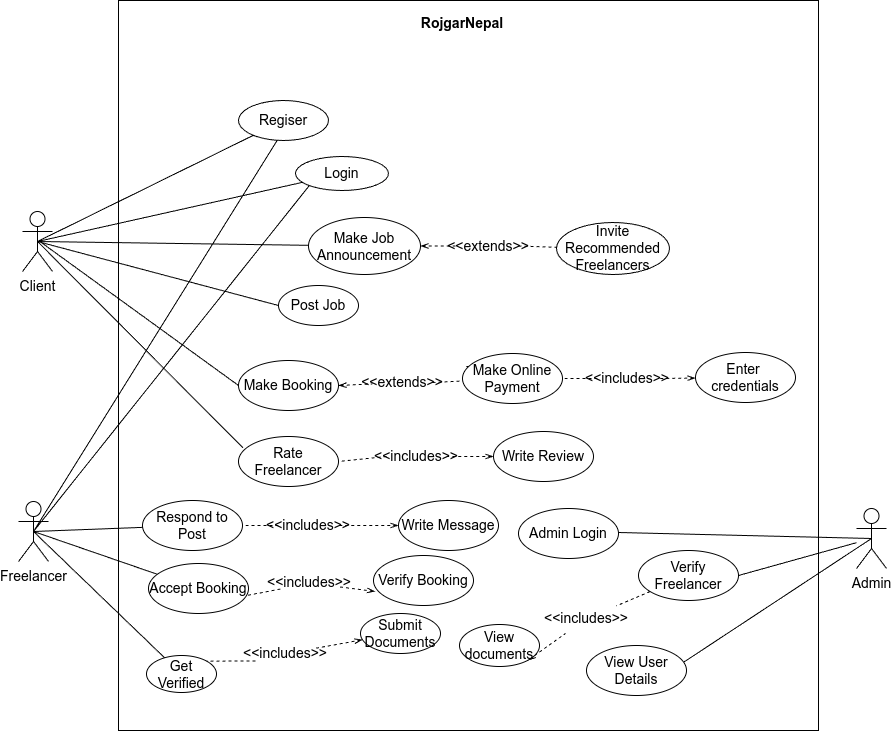

The diagram above was exported from draw.io. Its source (the exported page's mxGraphModel, read from the mxfile embedded in the PNG):
<mxGraphModel dx="1434" dy="786" grid="1" gridSize="10" guides="1" tooltips="1" connect="1" arrows="1" fold="1" page="1" pageScale="1" pageWidth="850" pageHeight="1100" math="0" shadow="0">
  <root>
    <mxCell id="0" />
    <mxCell id="1" parent="0" />
    <mxCell id="i23bUNZ1yf9fMRCf3Yi9-2" value="-" style="rounded=0;whiteSpace=wrap;html=1;" parent="1" vertex="1">
      <mxGeometry x="190" y="160" width="700" height="730" as="geometry" />
    </mxCell>
    <mxCell id="i23bUNZ1yf9fMRCf3Yi9-5" value="RojgarNepal" style="text;html=1;align=center;verticalAlign=middle;whiteSpace=wrap;rounded=0;fontStyle=1;fontSize=14;" parent="1" vertex="1">
      <mxGeometry x="504" y="168" width="60" height="30" as="geometry" />
    </mxCell>
    <mxCell id="i23bUNZ1yf9fMRCf3Yi9-10" value="Client" style="shape=umlActor;html=1;verticalLabelPosition=bottom;verticalAlign=top;align=center;fontSize=14;" parent="1" vertex="1">
      <mxGeometry x="94" y="371" width="30" height="60" as="geometry" />
    </mxCell>
    <mxCell id="i23bUNZ1yf9fMRCf3Yi9-11" value="Freelancer" style="shape=umlActor;html=1;verticalLabelPosition=bottom;verticalAlign=top;align=center;fontSize=14;" parent="1" vertex="1">
      <mxGeometry x="90" y="661" width="30" height="60" as="geometry" />
    </mxCell>
    <mxCell id="i23bUNZ1yf9fMRCf3Yi9-12" value="Admin" style="shape=umlActor;html=1;verticalLabelPosition=bottom;verticalAlign=top;align=center;fontSize=14;" parent="1" vertex="1">
      <mxGeometry x="928" y="668" width="30" height="60" as="geometry" />
    </mxCell>
    <mxCell id="i23bUNZ1yf9fMRCf3Yi9-15" value="&lt;font style=&quot;font-size: 14px;&quot;&gt;Login&lt;/font&gt;" style="shape=ellipse;html=1;dashed=0;whiteSpace=wrap;perimeter=ellipsePerimeter;" parent="1" vertex="1">
      <mxGeometry x="367" y="316" width="93" height="34" as="geometry" />
    </mxCell>
    <mxCell id="i23bUNZ1yf9fMRCf3Yi9-17" value="&lt;font style=&quot;font-size: 14px;&quot;&gt;Regiser&lt;/font&gt;" style="shape=ellipse;html=1;dashed=0;whiteSpace=wrap;perimeter=ellipsePerimeter;" parent="1" vertex="1">
      <mxGeometry x="310" y="260" width="90" height="40" as="geometry" />
    </mxCell>
    <mxCell id="i23bUNZ1yf9fMRCf3Yi9-18" value="Make Job Announcement" style="shape=ellipse;html=1;dashed=0;whiteSpace=wrap;perimeter=ellipsePerimeter;fontSize=14;" parent="1" vertex="1">
      <mxGeometry x="380" y="377" width="112" height="57" as="geometry" />
    </mxCell>
    <mxCell id="i23bUNZ1yf9fMRCf3Yi9-20" value="" style="endArrow=none;html=1;rounded=0;exitX=0.5;exitY=0.5;exitDx=0;exitDy=0;exitPerimeter=0;endFill=0;" parent="1" source="i23bUNZ1yf9fMRCf3Yi9-10" target="i23bUNZ1yf9fMRCf3Yi9-17" edge="1">
      <mxGeometry width="50" height="50" relative="1" as="geometry">
        <mxPoint x="320" y="450" as="sourcePoint" />
        <mxPoint x="370" y="400" as="targetPoint" />
      </mxGeometry>
    </mxCell>
    <mxCell id="i23bUNZ1yf9fMRCf3Yi9-22" value="&lt;span style=&quot;font-size: 14px;&quot;&gt;Invite Recommended Freelancers&lt;/span&gt;" style="shape=ellipse;html=1;dashed=0;whiteSpace=wrap;perimeter=ellipsePerimeter;" parent="1" vertex="1">
      <mxGeometry x="628" y="382" width="113" height="52" as="geometry" />
    </mxCell>
    <mxCell id="i23bUNZ1yf9fMRCf3Yi9-23" value="&lt;font style=&quot;font-size: 14px;&quot;&gt;Make Booking&lt;/font&gt;" style="shape=ellipse;html=1;dashed=0;whiteSpace=wrap;perimeter=ellipsePerimeter;" parent="1" vertex="1">
      <mxGeometry x="310" y="520" width="100" height="50" as="geometry" />
    </mxCell>
    <mxCell id="i23bUNZ1yf9fMRCf3Yi9-24" value="&lt;font style=&quot;font-size: 14px;&quot;&gt;Make Online&lt;/font&gt;&lt;div style=&quot;font-size: 14px;&quot;&gt;&lt;font style=&quot;font-size: 14px;&quot;&gt;Payment&lt;/font&gt;&lt;/div&gt;" style="shape=ellipse;html=1;dashed=0;whiteSpace=wrap;perimeter=ellipsePerimeter;" parent="1" vertex="1">
      <mxGeometry x="534" y="513" width="100" height="50" as="geometry" />
    </mxCell>
    <mxCell id="i23bUNZ1yf9fMRCf3Yi9-25" value="&lt;font style=&quot;font-size: 14px;&quot;&gt;Rate Freelancer&lt;/font&gt;" style="shape=ellipse;html=1;dashed=0;whiteSpace=wrap;perimeter=ellipsePerimeter;" parent="1" vertex="1">
      <mxGeometry x="310" y="596" width="100" height="50" as="geometry" />
    </mxCell>
    <mxCell id="i23bUNZ1yf9fMRCf3Yi9-26" value="&lt;font style=&quot;font-size: 14px;&quot;&gt;Write Review&lt;/font&gt;" style="shape=ellipse;html=1;dashed=0;whiteSpace=wrap;perimeter=ellipsePerimeter;" parent="1" vertex="1">
      <mxGeometry x="565" y="591" width="100" height="50" as="geometry" />
    </mxCell>
    <mxCell id="i23bUNZ1yf9fMRCf3Yi9-27" value="&lt;font style=&quot;font-size: 14px;&quot;&gt;Respond to Post&lt;/font&gt;" style="shape=ellipse;html=1;dashed=0;whiteSpace=wrap;perimeter=ellipsePerimeter;" parent="1" vertex="1">
      <mxGeometry x="214" y="660" width="100" height="50" as="geometry" />
    </mxCell>
    <mxCell id="i23bUNZ1yf9fMRCf3Yi9-28" value="&lt;font style=&quot;font-size: 14px;&quot;&gt;Write Message&lt;/font&gt;" style="shape=ellipse;html=1;dashed=0;whiteSpace=wrap;perimeter=ellipsePerimeter;" parent="1" vertex="1">
      <mxGeometry x="470" y="660" width="100" height="50" as="geometry" />
    </mxCell>
    <mxCell id="i23bUNZ1yf9fMRCf3Yi9-29" value="&lt;font style=&quot;font-size: 14px;&quot;&gt;Accept Booking&lt;/font&gt;" style="shape=ellipse;html=1;dashed=0;whiteSpace=wrap;perimeter=ellipsePerimeter;" parent="1" vertex="1">
      <mxGeometry x="220" y="723" width="100" height="50" as="geometry" />
    </mxCell>
    <mxCell id="i23bUNZ1yf9fMRCf3Yi9-30" value="&lt;font style=&quot;font-size: 14px;&quot;&gt;Verify Booking&lt;/font&gt;" style="shape=ellipse;html=1;dashed=0;whiteSpace=wrap;perimeter=ellipsePerimeter;" parent="1" vertex="1">
      <mxGeometry x="445" y="715" width="100" height="50" as="geometry" />
    </mxCell>
    <mxCell id="i23bUNZ1yf9fMRCf3Yi9-31" value="&lt;font style=&quot;font-size: 14px;&quot;&gt;Enter&amp;nbsp;&lt;/font&gt;&lt;div style=&quot;font-size: 14px;&quot;&gt;credentials&lt;/div&gt;" style="shape=ellipse;html=1;dashed=0;whiteSpace=wrap;perimeter=ellipsePerimeter;" parent="1" vertex="1">
      <mxGeometry x="767" y="512" width="100" height="50" as="geometry" />
    </mxCell>
    <mxCell id="i23bUNZ1yf9fMRCf3Yi9-35" value="&lt;font style=&quot;font-size: 14px;&quot;&gt;Admin Login&lt;/font&gt;" style="shape=ellipse;html=1;dashed=0;whiteSpace=wrap;perimeter=ellipsePerimeter;" parent="1" vertex="1">
      <mxGeometry x="590" y="668" width="100" height="50" as="geometry" />
    </mxCell>
    <mxCell id="i23bUNZ1yf9fMRCf3Yi9-37" value="&lt;font style=&quot;font-size: 14px;&quot;&gt;View User&lt;br&gt;Details&lt;/font&gt;" style="shape=ellipse;html=1;dashed=0;whiteSpace=wrap;perimeter=ellipsePerimeter;" parent="1" vertex="1">
      <mxGeometry x="658" y="805" width="100" height="50" as="geometry" />
    </mxCell>
    <mxCell id="i23bUNZ1yf9fMRCf3Yi9-40" value="" style="endArrow=none;html=1;rounded=0;exitX=0.5;exitY=0.5;exitDx=0;exitDy=0;exitPerimeter=0;endFill=0;" parent="1" source="i23bUNZ1yf9fMRCf3Yi9-10" target="i23bUNZ1yf9fMRCf3Yi9-15" edge="1">
      <mxGeometry width="50" height="50" relative="1" as="geometry">
        <mxPoint x="119" y="411" as="sourcePoint" />
        <mxPoint x="333" y="312" as="targetPoint" />
      </mxGeometry>
    </mxCell>
    <mxCell id="i23bUNZ1yf9fMRCf3Yi9-41" value="" style="endArrow=none;html=1;rounded=0;exitX=0.5;exitY=0.5;exitDx=0;exitDy=0;exitPerimeter=0;endFill=0;" parent="1" source="i23bUNZ1yf9fMRCf3Yi9-10" target="i23bUNZ1yf9fMRCf3Yi9-18" edge="1">
      <mxGeometry width="50" height="50" relative="1" as="geometry">
        <mxPoint x="129" y="421" as="sourcePoint" />
        <mxPoint x="343" y="322" as="targetPoint" />
      </mxGeometry>
    </mxCell>
    <mxCell id="i23bUNZ1yf9fMRCf3Yi9-42" value="" style="endArrow=none;html=1;rounded=0;entryX=0;entryY=0.5;entryDx=0;entryDy=0;endFill=0;" parent="1" target="i23bUNZ1yf9fMRCf3Yi9-23" edge="1">
      <mxGeometry width="50" height="50" relative="1" as="geometry">
        <mxPoint x="110" y="400" as="sourcePoint" />
        <mxPoint x="353" y="332" as="targetPoint" />
      </mxGeometry>
    </mxCell>
    <mxCell id="i23bUNZ1yf9fMRCf3Yi9-43" value="" style="endArrow=none;html=1;rounded=0;exitX=0.5;exitY=0.5;exitDx=0;exitDy=0;exitPerimeter=0;entryX=0.046;entryY=0.228;entryDx=0;entryDy=0;entryPerimeter=0;endFill=0;" parent="1" source="i23bUNZ1yf9fMRCf3Yi9-10" target="i23bUNZ1yf9fMRCf3Yi9-25" edge="1">
      <mxGeometry width="50" height="50" relative="1" as="geometry">
        <mxPoint x="149" y="441" as="sourcePoint" />
        <mxPoint x="363" y="342" as="targetPoint" />
      </mxGeometry>
    </mxCell>
    <mxCell id="i23bUNZ1yf9fMRCf3Yi9-44" value="" style="endArrow=none;html=1;rounded=0;exitX=0.5;exitY=0.5;exitDx=0;exitDy=0;exitPerimeter=0;entryX=0;entryY=1;entryDx=0;entryDy=0;endFill=0;" parent="1" source="i23bUNZ1yf9fMRCf3Yi9-11" target="i23bUNZ1yf9fMRCf3Yi9-15" edge="1">
      <mxGeometry width="50" height="50" relative="1" as="geometry">
        <mxPoint x="30" y="949" as="sourcePoint" />
        <mxPoint x="244" y="850" as="targetPoint" />
      </mxGeometry>
    </mxCell>
    <mxCell id="i23bUNZ1yf9fMRCf3Yi9-45" value="" style="endArrow=none;html=1;rounded=0;exitX=0.5;exitY=0.5;exitDx=0;exitDy=0;exitPerimeter=0;entryX=0.433;entryY=0.986;entryDx=0;entryDy=0;entryPerimeter=0;endFill=0;" parent="1" source="i23bUNZ1yf9fMRCf3Yi9-11" target="i23bUNZ1yf9fMRCf3Yi9-17" edge="1">
      <mxGeometry width="50" height="50" relative="1" as="geometry">
        <mxPoint x="169" y="461" as="sourcePoint" />
        <mxPoint x="383" y="362" as="targetPoint" />
      </mxGeometry>
    </mxCell>
    <mxCell id="i23bUNZ1yf9fMRCf3Yi9-46" value="" style="endArrow=none;html=1;rounded=0;exitX=0.5;exitY=0.5;exitDx=0;exitDy=0;exitPerimeter=0;endFill=0;" parent="1" source="i23bUNZ1yf9fMRCf3Yi9-11" target="i23bUNZ1yf9fMRCf3Yi9-27" edge="1">
      <mxGeometry width="50" height="50" relative="1" as="geometry">
        <mxPoint x="-20" y="1199" as="sourcePoint" />
        <mxPoint x="194" y="1100" as="targetPoint" />
      </mxGeometry>
    </mxCell>
    <mxCell id="i23bUNZ1yf9fMRCf3Yi9-47" value="" style="endArrow=none;html=1;rounded=0;exitX=0.5;exitY=0.5;exitDx=0;exitDy=0;exitPerimeter=0;endFill=0;" parent="1" source="i23bUNZ1yf9fMRCf3Yi9-11" target="i23bUNZ1yf9fMRCf3Yi9-29" edge="1">
      <mxGeometry width="50" height="50" relative="1" as="geometry">
        <mxPoint x="6" y="1229" as="sourcePoint" />
        <mxPoint x="220" y="1130" as="targetPoint" />
      </mxGeometry>
    </mxCell>
    <mxCell id="i23bUNZ1yf9fMRCf3Yi9-49" value="" style="endArrow=none;html=1;rounded=0;entryX=1;entryY=0.5;entryDx=0;entryDy=0;exitX=0.5;exitY=0.5;exitDx=0;exitDy=0;exitPerimeter=0;endFill=0;" parent="1" source="i23bUNZ1yf9fMRCf3Yi9-12" edge="1">
      <mxGeometry width="50" height="50" relative="1" as="geometry">
        <mxPoint x="880" y="697" as="sourcePoint" />
        <mxPoint x="690" y="692" as="targetPoint" />
      </mxGeometry>
    </mxCell>
    <mxCell id="i23bUNZ1yf9fMRCf3Yi9-50" value="" style="endArrow=none;html=1;rounded=0;exitX=0.5;exitY=0.5;exitDx=0;exitDy=0;exitPerimeter=0;entryX=0.974;entryY=0.331;entryDx=0;entryDy=0;entryPerimeter=0;endFill=0;" parent="1" source="i23bUNZ1yf9fMRCf3Yi9-12" target="i23bUNZ1yf9fMRCf3Yi9-37" edge="1">
      <mxGeometry width="50" height="50" relative="1" as="geometry">
        <mxPoint x="880" y="697" as="sourcePoint" />
        <mxPoint x="1001" y="847" as="targetPoint" />
      </mxGeometry>
    </mxCell>
    <mxCell id="i23bUNZ1yf9fMRCf3Yi9-56" value="" style="endArrow=none;dashed=1;html=1;rounded=0;exitX=1;exitY=0.5;exitDx=0;exitDy=0;startArrow=none;startFill=0;" parent="1" source="i23bUNZ1yf9fMRCf3Yi9-74" target="i23bUNZ1yf9fMRCf3Yi9-24" edge="1">
      <mxGeometry width="50" height="50" relative="1" as="geometry">
        <mxPoint x="420" y="468" as="sourcePoint" />
        <mxPoint x="552" y="464" as="targetPoint" />
      </mxGeometry>
    </mxCell>
    <mxCell id="i23bUNZ1yf9fMRCf3Yi9-58" value="" style="endArrow=none;dashed=1;html=1;rounded=0;exitX=0;exitY=0.5;exitDx=0;exitDy=0;entryX=1;entryY=0.5;entryDx=0;entryDy=0;startArrow=none;startFill=0;" parent="1" source="i23bUNZ1yf9fMRCf3Yi9-66" target="i23bUNZ1yf9fMRCf3Yi9-25" edge="1">
      <mxGeometry width="50" height="50" relative="1" as="geometry">
        <mxPoint x="420" y="555" as="sourcePoint" />
        <mxPoint x="499" y="556" as="targetPoint" />
      </mxGeometry>
    </mxCell>
    <mxCell id="i23bUNZ1yf9fMRCf3Yi9-60" value="" style="endArrow=none;dashed=1;html=1;rounded=0;startArrow=none;startFill=0;entryX=1;entryY=0.5;entryDx=0;entryDy=0;" parent="1" source="i23bUNZ1yf9fMRCf3Yi9-77" target="i23bUNZ1yf9fMRCf3Yi9-24" edge="1">
      <mxGeometry width="50" height="50" relative="1" as="geometry">
        <mxPoint x="420" y="555" as="sourcePoint" />
        <mxPoint x="499" y="556" as="targetPoint" />
      </mxGeometry>
    </mxCell>
    <mxCell id="i23bUNZ1yf9fMRCf3Yi9-62" value="" style="endArrow=none;dashed=1;html=1;rounded=0;exitX=0;exitY=0.5;exitDx=0;exitDy=0;startArrow=none;startFill=0;entryX=1;entryY=0.5;entryDx=0;entryDy=0;" parent="1" source="i23bUNZ1yf9fMRCf3Yi9-68" target="i23bUNZ1yf9fMRCf3Yi9-27" edge="1">
      <mxGeometry width="50" height="50" relative="1" as="geometry">
        <mxPoint x="630" y="625" as="sourcePoint" />
        <mxPoint x="559" y="619" as="targetPoint" />
      </mxGeometry>
    </mxCell>
    <mxCell id="i23bUNZ1yf9fMRCf3Yi9-63" value="" style="endArrow=none;dashed=1;html=1;rounded=0;exitX=0.015;exitY=0.719;exitDx=0;exitDy=0;startArrow=none;startFill=0;entryX=0.978;entryY=0.641;entryDx=0;entryDy=0;exitPerimeter=0;entryPerimeter=0;" parent="1" source="i23bUNZ1yf9fMRCf3Yi9-72" target="i23bUNZ1yf9fMRCf3Yi9-29" edge="1">
      <mxGeometry width="50" height="50" relative="1" as="geometry">
        <mxPoint x="448" y="695" as="sourcePoint" />
        <mxPoint x="340" y="695" as="targetPoint" />
      </mxGeometry>
    </mxCell>
    <mxCell id="i23bUNZ1yf9fMRCf3Yi9-67" value="" style="endArrow=none;dashed=1;html=1;rounded=0;exitX=0;exitY=0.5;exitDx=0;exitDy=0;entryX=1;entryY=0.5;entryDx=0;entryDy=0;startArrow=openThin;startFill=0;" parent="1" source="i23bUNZ1yf9fMRCf3Yi9-26" target="i23bUNZ1yf9fMRCf3Yi9-66" edge="1">
      <mxGeometry width="50" height="50" relative="1" as="geometry">
        <mxPoint x="512" y="615" as="sourcePoint" />
        <mxPoint x="410" y="621" as="targetPoint" />
      </mxGeometry>
    </mxCell>
    <mxCell id="i23bUNZ1yf9fMRCf3Yi9-66" value="&lt;font style=&quot;font-size: 14px;&quot;&gt;&amp;lt;&amp;lt;includes&amp;gt;&amp;gt;&lt;/font&gt;" style="text;html=1;align=center;verticalAlign=middle;whiteSpace=wrap;rounded=0;" parent="1" vertex="1">
      <mxGeometry x="458" y="601" width="60" height="30" as="geometry" />
    </mxCell>
    <mxCell id="i23bUNZ1yf9fMRCf3Yi9-69" value="" style="endArrow=none;dashed=1;html=1;rounded=0;exitX=0;exitY=0.5;exitDx=0;exitDy=0;startArrow=openThin;startFill=0;entryX=1;entryY=0.5;entryDx=0;entryDy=0;" parent="1" source="i23bUNZ1yf9fMRCf3Yi9-28" target="i23bUNZ1yf9fMRCf3Yi9-68" edge="1">
      <mxGeometry width="50" height="50" relative="1" as="geometry">
        <mxPoint x="438" y="685" as="sourcePoint" />
        <mxPoint x="330" y="685" as="targetPoint" />
      </mxGeometry>
    </mxCell>
    <mxCell id="i23bUNZ1yf9fMRCf3Yi9-68" value="&lt;font style=&quot;font-size: 14px;&quot;&gt;&amp;lt;&amp;lt;includes&amp;gt;&amp;gt;&lt;/font&gt;" style="text;html=1;align=center;verticalAlign=middle;whiteSpace=wrap;rounded=0;" parent="1" vertex="1">
      <mxGeometry x="350" y="670" width="60" height="30" as="geometry" />
    </mxCell>
    <mxCell id="i23bUNZ1yf9fMRCf3Yi9-73" value="" style="endArrow=none;dashed=1;html=1;rounded=0;exitX=0.015;exitY=0.719;exitDx=0;exitDy=0;startArrow=openThin;startFill=0;entryX=0.978;entryY=0.641;entryDx=0;entryDy=0;exitPerimeter=0;entryPerimeter=0;" parent="1" source="i23bUNZ1yf9fMRCf3Yi9-30" target="i23bUNZ1yf9fMRCf3Yi9-72" edge="1">
      <mxGeometry width="50" height="50" relative="1" as="geometry">
        <mxPoint x="447" y="776" as="sourcePoint" />
        <mxPoint x="318" y="802" as="targetPoint" />
      </mxGeometry>
    </mxCell>
    <mxCell id="i23bUNZ1yf9fMRCf3Yi9-72" value="&lt;font style=&quot;font-size: 14px;&quot;&gt;&amp;lt;&amp;lt;includes&amp;gt;&amp;gt;&lt;/font&gt;" style="text;html=1;align=center;verticalAlign=middle;whiteSpace=wrap;rounded=0;" parent="1" vertex="1">
      <mxGeometry x="351" y="727" width="60" height="30" as="geometry" />
    </mxCell>
    <mxCell id="i23bUNZ1yf9fMRCf3Yi9-75" value="" style="endArrow=none;dashed=1;html=1;rounded=0;exitX=1;exitY=0.5;exitDx=0;exitDy=0;startArrow=openThin;startFill=0;" parent="1" source="i23bUNZ1yf9fMRCf3Yi9-23" target="i23bUNZ1yf9fMRCf3Yi9-74" edge="1">
      <mxGeometry width="50" height="50" relative="1" as="geometry">
        <mxPoint x="410" y="545" as="sourcePoint" />
        <mxPoint x="489" y="546" as="targetPoint" />
      </mxGeometry>
    </mxCell>
    <mxCell id="i23bUNZ1yf9fMRCf3Yi9-74" value="&lt;font style=&quot;font-size: 14px;&quot;&gt;&amp;lt;&amp;lt;extends&amp;gt;&amp;gt;&lt;/font&gt;" style="text;html=1;align=center;verticalAlign=middle;whiteSpace=wrap;rounded=0;" parent="1" vertex="1">
      <mxGeometry x="444" y="527" width="60" height="30" as="geometry" />
    </mxCell>
    <mxCell id="i23bUNZ1yf9fMRCf3Yi9-78" value="" style="endArrow=none;dashed=1;html=1;rounded=0;startArrow=openThin;startFill=0;entryX=1;entryY=0.5;entryDx=0;entryDy=0;" parent="1" source="i23bUNZ1yf9fMRCf3Yi9-31" target="i23bUNZ1yf9fMRCf3Yi9-77" edge="1">
      <mxGeometry width="50" height="50" relative="1" as="geometry">
        <mxPoint x="739" y="542" as="sourcePoint" />
        <mxPoint x="654" y="538" as="targetPoint" />
      </mxGeometry>
    </mxCell>
    <mxCell id="i23bUNZ1yf9fMRCf3Yi9-77" value="&lt;font style=&quot;font-size: 14px;&quot;&gt;&amp;lt;&amp;lt;includes&amp;gt;&amp;gt;&lt;/font&gt;" style="text;html=1;align=center;verticalAlign=middle;whiteSpace=wrap;rounded=0;" parent="1" vertex="1">
      <mxGeometry x="669" y="523" width="60" height="30" as="geometry" />
    </mxCell>
    <mxCell id="i23bUNZ1yf9fMRCf3Yi9-89" value="" style="endArrow=none;dashed=1;html=1;rounded=0;exitX=1;exitY=0.5;exitDx=0;exitDy=0;startArrow=none;startFill=0;" parent="1" source="i23bUNZ1yf9fMRCf3Yi9-88" target="i23bUNZ1yf9fMRCf3Yi9-22" edge="1">
      <mxGeometry width="50" height="50" relative="1" as="geometry">
        <mxPoint x="470" y="477" as="sourcePoint" />
        <mxPoint x="504" y="475" as="targetPoint" />
      </mxGeometry>
    </mxCell>
    <mxCell id="i23bUNZ1yf9fMRCf3Yi9-90" value="" style="endArrow=none;dashed=1;html=1;rounded=0;exitX=1;exitY=0.5;exitDx=0;exitDy=0;startArrow=openThin;startFill=0;endFill=0;" parent="1" source="i23bUNZ1yf9fMRCf3Yi9-18" target="i23bUNZ1yf9fMRCf3Yi9-88" edge="1">
      <mxGeometry width="50" height="50" relative="1" as="geometry">
        <mxPoint x="410" y="458" as="sourcePoint" />
        <mxPoint x="578" y="454" as="targetPoint" />
      </mxGeometry>
    </mxCell>
    <mxCell id="i23bUNZ1yf9fMRCf3Yi9-88" value="&lt;font style=&quot;font-size: 14px;&quot;&gt;&amp;lt;&amp;lt;extends&amp;gt;&amp;gt;&lt;/font&gt;" style="text;html=1;align=center;verticalAlign=middle;whiteSpace=wrap;rounded=0;" parent="1" vertex="1">
      <mxGeometry x="530" y="390.5" width="60" height="30" as="geometry" />
    </mxCell>
    <mxCell id="8Yiqlb9NVDGjmi2sziSR-1" value="&lt;span style=&quot;font-size: 14px;&quot;&gt;Verify Freelancer&lt;/span&gt;" style="shape=ellipse;html=1;dashed=0;whiteSpace=wrap;perimeter=ellipsePerimeter;" parent="1" vertex="1">
      <mxGeometry x="710" y="710" width="100" height="50" as="geometry" />
    </mxCell>
    <mxCell id="8Yiqlb9NVDGjmi2sziSR-3" value="" style="endArrow=none;html=1;rounded=0;entryX=1;entryY=0.5;entryDx=0;entryDy=0;endFill=0;" parent="1" source="i23bUNZ1yf9fMRCf3Yi9-12" target="8Yiqlb9NVDGjmi2sziSR-1" edge="1">
      <mxGeometry width="50" height="50" relative="1" as="geometry">
        <mxPoint x="997" y="740" as="sourcePoint" />
        <mxPoint x="767" y="742" as="targetPoint" />
      </mxGeometry>
    </mxCell>
    <mxCell id="8Yiqlb9NVDGjmi2sziSR-4" value="&lt;font style=&quot;font-size: 14px;&quot;&gt;&amp;lt;&amp;lt;includes&amp;gt;&amp;gt;&lt;/font&gt;" style="text;html=1;align=center;verticalAlign=middle;whiteSpace=wrap;rounded=0;" parent="1" vertex="1">
      <mxGeometry x="628" y="763" width="60" height="30" as="geometry" />
    </mxCell>
    <mxCell id="8Yiqlb9NVDGjmi2sziSR-5" value="" style="endArrow=none;dashed=1;html=1;rounded=0;exitX=1;exitY=1;exitDx=0;exitDy=0;startArrow=openThin;startFill=0;" parent="1" source="8Yiqlb9NVDGjmi2sziSR-6" target="8Yiqlb9NVDGjmi2sziSR-4" edge="1">
      <mxGeometry width="50" height="50" relative="1" as="geometry">
        <mxPoint x="618" y="730" as="sourcePoint" />
        <mxPoint x="558" y="730" as="targetPoint" />
      </mxGeometry>
    </mxCell>
    <mxCell id="8Yiqlb9NVDGjmi2sziSR-6" value="&lt;span style=&quot;font-size: 14px;&quot;&gt;View documents&lt;/span&gt;" style="shape=ellipse;html=1;dashed=0;whiteSpace=wrap;perimeter=ellipsePerimeter;" parent="1" vertex="1">
      <mxGeometry x="531" y="784" width="80" height="42" as="geometry" />
    </mxCell>
    <mxCell id="8Yiqlb9NVDGjmi2sziSR-7" value="" style="endArrow=none;dashed=1;html=1;rounded=0;startArrow=none;startFill=0;" parent="1" source="8Yiqlb9NVDGjmi2sziSR-1" target="8Yiqlb9NVDGjmi2sziSR-4" edge="1">
      <mxGeometry width="50" height="50" relative="1" as="geometry">
        <mxPoint x="360" y="710" as="sourcePoint" />
        <mxPoint x="324" y="710" as="targetPoint" />
      </mxGeometry>
    </mxCell>
    <mxCell id="8Yiqlb9NVDGjmi2sziSR-8" value="&lt;span style=&quot;font-size: 14px;&quot;&gt;Get Verified&lt;/span&gt;" style="shape=ellipse;html=1;dashed=0;whiteSpace=wrap;perimeter=ellipsePerimeter;" parent="1" vertex="1">
      <mxGeometry x="218" y="815" width="70" height="37" as="geometry" />
    </mxCell>
    <mxCell id="8Yiqlb9NVDGjmi2sziSR-9" value="&lt;span style=&quot;font-size: 14px;&quot;&gt;Submit Documents&lt;/span&gt;" style="shape=ellipse;html=1;dashed=0;whiteSpace=wrap;perimeter=ellipsePerimeter;" parent="1" vertex="1">
      <mxGeometry x="432" y="773" width="80" height="40" as="geometry" />
    </mxCell>
    <mxCell id="8Yiqlb9NVDGjmi2sziSR-10" value="" style="endArrow=none;html=1;rounded=0;exitX=0.5;exitY=0.5;exitDx=0;exitDy=0;exitPerimeter=0;endFill=0;" parent="1" source="i23bUNZ1yf9fMRCf3Yi9-11" target="8Yiqlb9NVDGjmi2sziSR-8" edge="1">
      <mxGeometry width="50" height="50" relative="1" as="geometry">
        <mxPoint x="115" y="701" as="sourcePoint" />
        <mxPoint x="239" y="744" as="targetPoint" />
      </mxGeometry>
    </mxCell>
    <mxCell id="8Yiqlb9NVDGjmi2sziSR-11" value="&lt;font style=&quot;font-size: 14px;&quot;&gt;&amp;lt;&amp;lt;includes&amp;gt;&amp;gt;&lt;/font&gt;" style="text;html=1;align=center;verticalAlign=middle;whiteSpace=wrap;rounded=0;" parent="1" vertex="1">
      <mxGeometry x="327" y="798" width="60" height="30" as="geometry" />
    </mxCell>
    <mxCell id="8Yiqlb9NVDGjmi2sziSR-13" value="" style="endArrow=none;dashed=1;html=1;rounded=0;startArrow=openThin;startFill=0;" parent="1" source="8Yiqlb9NVDGjmi2sziSR-9" target="8Yiqlb9NVDGjmi2sziSR-11" edge="1">
      <mxGeometry width="50" height="50" relative="1" as="geometry">
        <mxPoint x="457" y="788" as="sourcePoint" />
        <mxPoint x="420" y="783" as="targetPoint" />
      </mxGeometry>
    </mxCell>
    <mxCell id="8Yiqlb9NVDGjmi2sziSR-14" value="" style="endArrow=none;dashed=1;html=1;rounded=0;exitX=0;exitY=0.75;exitDx=0;exitDy=0;startArrow=none;startFill=0;entryX=1;entryY=0;entryDx=0;entryDy=0;" parent="1" source="8Yiqlb9NVDGjmi2sziSR-11" target="8Yiqlb9NVDGjmi2sziSR-8" edge="1">
      <mxGeometry width="50" height="50" relative="1" as="geometry">
        <mxPoint x="362" y="759" as="sourcePoint" />
        <mxPoint x="328" y="765" as="targetPoint" />
      </mxGeometry>
    </mxCell>
    <mxCell id="8_77xg_nx7IY_dpL7Hu9-1" value="Post Job" style="shape=ellipse;html=1;dashed=0;whiteSpace=wrap;perimeter=ellipsePerimeter;fontSize=14;" vertex="1" parent="1">
      <mxGeometry x="350" y="445" width="80" height="40" as="geometry" />
    </mxCell>
    <mxCell id="8_77xg_nx7IY_dpL7Hu9-2" value="" style="endArrow=none;html=1;rounded=0;exitX=0.5;exitY=0.5;exitDx=0;exitDy=0;exitPerimeter=0;endFill=0;entryX=0;entryY=0.5;entryDx=0;entryDy=0;" edge="1" parent="1" source="i23bUNZ1yf9fMRCf3Yi9-10" target="8_77xg_nx7IY_dpL7Hu9-1">
      <mxGeometry width="50" height="50" relative="1" as="geometry">
        <mxPoint x="119" y="411" as="sourcePoint" />
        <mxPoint x="390" y="415" as="targetPoint" />
      </mxGeometry>
    </mxCell>
  </root>
</mxGraphModel>